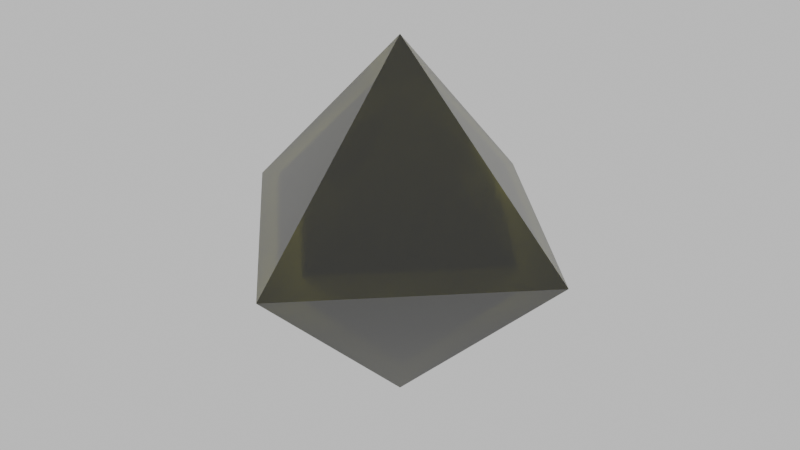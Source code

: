 # Source: green_crystal.blend  (saved by Blender 4.2.66; exported with 4.5.12 LTS)
import bpy
from mathutils import Matrix  # noqa: F401  (used for matrix-valued properties, if any)

bpy.ops.wm.read_factory_settings(use_empty=True)
scene = bpy.context.scene
scene.name = 'Scene'

# ---- collections
col_collection = bpy.data.collections.new('Collection'); scene.collection.children.link(col_collection)

# ---- materials (node trees are filled in below, after node groups)
mat_crystal_green = bpy.data.materials.new('crystal green')
mat_crystal_green_glow = bpy.data.materials.new('crystal green glow')

# ---- material node trees
mat_crystal_green.use_nodes = True; mat_crystal_green.node_tree.nodes.clear()
_N = mat_crystal_green.node_tree.nodes; _L = mat_crystal_green.node_tree.links
n0 = _N.new('ShaderNodeBsdfPrincipled'); n0.name = 'Principled BSDF'; n0.location = (10, 300)
n0.inputs[2].default_value = 0.3
n0.inputs[3].default_value = 1.7
n0.inputs[18].default_value = 1.0
n1 = _N.new('ShaderNodeOutputMaterial'); n1.name = 'Material Output'; n1.location = (300, 300)
n2 = _N.new('ShaderNodeTexCoord'); n2.name = 'Texture Coordinate'; n2.location = (-1079, 200)
n3 = _N.new('ShaderNodeMapping'); n3.name = 'Mapping'; n3.location = (-874, 271)
n4 = _N.new('ShaderNodeSeparateXYZ'); n4.name = 'Separate XYZ'; n4.location = (-685, 273)
n5 = _N.new('ShaderNodeValToRGB'); n5.name = 'Color Ramp'; n5.location = (-406, 270)
n5.color_ramp.interpolation = 'EASE'
while len(n5.color_ramp.elements) > 1: n5.color_ramp.elements.remove(n5.color_ramp.elements[-1])
n5.color_ramp.elements[0].position = 0.3091; n5.color_ramp.elements[0].color = (0.03955, 0.03955, 0.006512, 1.0)
_e = n5.color_ramp.elements.new(1.0); _e.color = (0.3901, 0.3901, 0.04079, 1.0)
_L.new(n0.outputs[0], n1.inputs[0])
_L.new(n2.outputs[0], n3.inputs[0])
_L.new(n3.outputs[0], n4.inputs[0])
_L.new(n4.outputs[2], n5.inputs[0])
_L.new(n5.outputs[0], n0.inputs[0])
n1.is_active_output = True
mat_crystal_green_glow.use_nodes = True; mat_crystal_green_glow.node_tree.nodes.clear()
_N = mat_crystal_green_glow.node_tree.nodes; _L = mat_crystal_green_glow.node_tree.links
n0 = _N.new('ShaderNodeBsdfPrincipled'); n0.name = 'Principled BSDF'; n0.location = (10, 300)
n0.inputs[2].default_value = 0.3
n0.inputs[3].default_value = 1.7
n0.inputs[18].default_value = 1.0
n1 = _N.new('ShaderNodeOutputMaterial'); n1.name = 'Material Output'; n1.location = (300, 300)
n2 = _N.new('ShaderNodeTexCoord'); n2.name = 'Texture Coordinate'; n2.location = (-1079, 200)
n3 = _N.new('ShaderNodeMapping'); n3.name = 'Mapping'; n3.location = (-874, 271)
n4 = _N.new('ShaderNodeSeparateXYZ'); n4.name = 'Separate XYZ'; n4.location = (-685, 273)
n5 = _N.new('ShaderNodeValToRGB'); n5.name = 'Color Ramp'; n5.location = (-406, 270)
n5.color_ramp.interpolation = 'EASE'
while len(n5.color_ramp.elements) > 1: n5.color_ramp.elements.remove(n5.color_ramp.elements[-1])
n5.color_ramp.elements[0].position = 0.3091; n5.color_ramp.elements[0].color = (0.03955, 0.03955, 0.006512, 1.0)
_e = n5.color_ramp.elements.new(1.0); _e.color = (0.3901, 0.3901, 0.04079, 1.0)
_L.new(n0.outputs[0], n1.inputs[0])
_L.new(n2.outputs[0], n3.inputs[0])
_L.new(n3.outputs[0], n4.inputs[0])
_L.new(n4.outputs[2], n5.inputs[0])
_L.new(n5.outputs[0], n0.inputs[0])
n1.is_active_output = True

# ---- world
world_world = bpy.data.worlds.new('World'); scene.world = world_world
world_world.use_nodes = True; world_world.node_tree.nodes.clear()
_N = world_world.node_tree.nodes; _L = world_world.node_tree.links
n0 = _N.new('ShaderNodeOutputWorld'); n0.name = 'World Output'; n0.location = (300, 300)
n1 = _N.new('ShaderNodeBackground'); n1.name = 'Background'; n1.location = (10, 300)
n1.inputs[0].default_value = (1.0, 1.0, 1.0, 1.0)
n1.inputs[1].default_value = 0.7
_L.new(n1.outputs[0], n0.inputs[0])
n0.is_active_output = True
world_world.color = (0.05088, 0.05088, 0.05088)
world_world.sun_shadow_jitter_overblur = 0.0

# ---- meshes
me_cone = bpy.data.meshes.new('Cone')
me_cone.from_pydata([(0.0, 1.0, 0.0), (1.0, 0.0, 0.0), (0.0, -1.0, 0.0), (-1.0, 0.0, 0.0), (0.0, 0.0, 1.0), (0.0, 0.0, -1.0)], [], [(0, 4, 1), (1, 4, 2), (0, 1, 2, 3), (2, 4, 3), (3, 4, 0), (0, 1, 5), (1, 2, 5), (2, 3, 5), (3, 0, 5)])
_uv = me_cone.uv_layers.new(name='UVMap')
_uv.uv.foreach_set('vector', [0.25, 0.49, 0.25, 0.25, 0.49, 0.25, 0.49, 0.25, 0.25, 0.25, 0.25, 0.01, 0.75, 0.49, 0.99, 0.25, 0.75, 0.01, 0.51, 0.25, 0.25, 0.01, 0.25, 0.25, 0.01, 0.25, 0.01, 0.25, 0.25, 0.25, 0.25, 0.49, 0.25, 0.49, 0.49, 0.25, 0.25, 0.25, 0.49, 0.25, 0.25, 0.01, 0.25, 0.25, 0.25, 0.01, 0.01, 0.25, 0.25, 0.25, 0.01, 0.25, 0.25, 0.49, 0.25, 0.25])
me_cone.materials.append(mat_crystal_green)
me_cone.update()
me_cone_001 = bpy.data.meshes.new('Cone.001')
me_cone_001.from_pydata([(0.0, 1.0, 0.0), (1.0, 0.0, 0.0), (0.0, -1.0, 0.0), (-1.0, 0.0, 0.0), (0.0, 0.0, 1.0), (0.0, 0.0, -1.0)], [], [(0, 4, 1), (1, 4, 2), (0, 1, 2, 3), (2, 4, 3), (3, 4, 0), (0, 1, 5), (1, 2, 5), (2, 3, 5), (3, 0, 5)])
_uv = me_cone_001.uv_layers.new(name='UVMap')
_uv.uv.foreach_set('vector', [0.25, 0.49, 0.25, 0.25, 0.49, 0.25, 0.49, 0.25, 0.25, 0.25, 0.25, 0.01, 0.75, 0.49, 0.99, 0.25, 0.75, 0.01, 0.51, 0.25, 0.25, 0.01, 0.25, 0.25, 0.01, 0.25, 0.01, 0.25, 0.25, 0.25, 0.25, 0.49, 0.25, 0.49, 0.49, 0.25, 0.25, 0.25, 0.49, 0.25, 0.25, 0.01, 0.25, 0.25, 0.25, 0.01, 0.01, 0.25, 0.25, 0.25, 0.01, 0.25, 0.25, 0.49, 0.25, 0.25])
me_cone_001.materials.append(mat_crystal_green_glow)
me_cone_001.update()

# ---- objects
ob_cone = bpy.data.objects.new('Cone', me_cone)
ob_cone_001 = bpy.data.objects.new('Cone.001', me_cone_001)

# ---- transforms, parenting, visibility, modifiers, constraints
ob_cone.location = (-0.8779, -0.01098, 1.66)
ob_cone.scale = (1.638, 1.638, 1.638)
ob_cone_001.location = (-0.8779, -0.01098, 1.66)
ob_cone_001.scale = (1.147, 1.147, 1.147)

# ---- collection membership
col_collection.objects.link(ob_cone)
col_collection.objects.link(ob_cone_001)

# ---- scene / render settings (as saved in the file)
scene.frame_start = 1; scene.frame_end = 250; scene.frame_set(1)
scene.render.engine = 'BLENDER_EEVEE_NEXT'
bpy.context.view_layer.update()

# ---- added for rendering (the .blend has no active camera): camera
cam_auto = bpy.data.cameras.new('AutoCamera')
cam_auto.lens = 50.0
cam_auto.sensor_width = 36.0
cam_auto.clip_end = 1000.0
ob_auto_camera = bpy.data.objects.new('AutoCamera', cam_auto)
scene.collection.objects.link(ob_auto_camera)
ob_auto_camera.location = (4.37345, -6.31261, 5.86071)
ob_auto_camera.rotation_euler = (1.09748, -7.21219e-08, 0.694738)
scene.camera = ob_auto_camera
bpy.context.view_layer.update()
